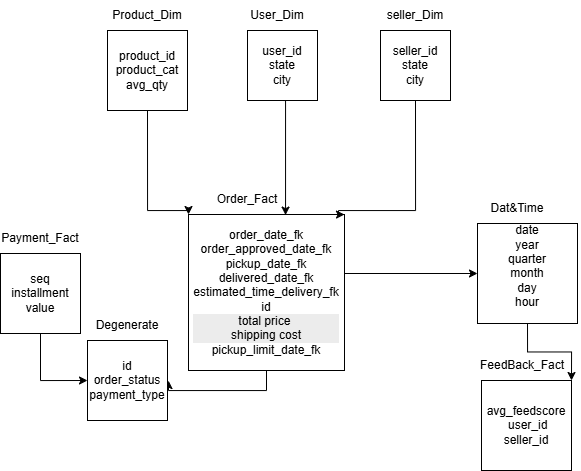

The diagram above was exported from draw.io. Its source (the exported page's mxGraphModel, read from the mxfile embedded in the PNG):
<mxGraphModel dx="1721" dy="1653" grid="1" gridSize="10" guides="1" tooltips="1" connect="1" arrows="1" fold="1" page="1" pageScale="1" pageWidth="850" pageHeight="1100" math="0" shadow="0">
  <root>
    <mxCell id="0" />
    <mxCell id="1" parent="0" />
    <mxCell id="WnMJbFoze9I6A6MEjWdx-7" edge="1" parent="1" source="TZfTRa_uFeuVf95SvJ23-1" style="edgeStyle=orthogonalEdgeStyle;rounded=0;orthogonalLoop=1;jettySize=auto;html=1;exitX=1;exitY=0.25;exitDx=0;exitDy=0;entryX=0;entryY=0.5;entryDx=0;entryDy=0;" target="TZfTRa_uFeuVf95SvJ23-17">
      <mxGeometry relative="1" as="geometry">
        <Array as="points">
          <mxPoint x="197" y="83" />
        </Array>
      </mxGeometry>
    </mxCell>
    <mxCell id="WnMJbFoze9I6A6MEjWdx-9" edge="1" parent="1" source="TZfTRa_uFeuVf95SvJ23-1" style="edgeStyle=orthogonalEdgeStyle;rounded=0;orthogonalLoop=1;jettySize=auto;html=1;exitX=0.5;exitY=1;exitDx=0;exitDy=0;entryX=1;entryY=0.5;entryDx=0;entryDy=0;" target="TZfTRa_uFeuVf95SvJ23-15">
      <mxGeometry relative="1" as="geometry" />
    </mxCell>
    <mxCell id="TZfTRa_uFeuVf95SvJ23-1" parent="1" style="whiteSpace=wrap;html=1;aspect=fixed;" value="order_date_fk&lt;div&gt;order_approved_date_fk&lt;/div&gt;&lt;div&gt;pickup_date_fk&lt;/div&gt;&lt;div&gt;delivered_date_fk&lt;/div&gt;&lt;div&gt;estimated_time_delivery_fk&lt;/div&gt;&lt;div&gt;id&lt;/div&gt;&lt;div&gt;&lt;div style=&quot;color: rgb(0, 0, 0); background-color: rgb(236, 236, 236);&quot;&gt;total price&amp;nbsp;&lt;/div&gt;&lt;div style=&quot;color: rgb(0, 0, 0); background-color: rgb(236, 236, 236);&quot;&gt;shipping cost&lt;/div&gt;pickup_limit_date_fk&lt;/div&gt;" vertex="1">
      <mxGeometry height="156" width="156" x="41" y="24" as="geometry" />
    </mxCell>
    <mxCell id="TZfTRa_uFeuVf95SvJ23-2" parent="1" style="whiteSpace=wrap;html=1;aspect=fixed;" value="avg_feedscore&lt;div&gt;&amp;nbsp;user_id&lt;/div&gt;&lt;div&gt;seller_id&lt;/div&gt;" vertex="1">
      <mxGeometry height="90" width="90" x="334" y="190" as="geometry" />
    </mxCell>
    <mxCell id="TZfTRa_uFeuVf95SvJ23-4" parent="1" style="text;html=1;whiteSpace=wrap;strokeColor=none;fillColor=none;align=center;verticalAlign=middle;rounded=0;" value="Payment_Fact" vertex="1">
      <mxGeometry height="30" width="60" x="-137" y="33" as="geometry" />
    </mxCell>
    <mxCell id="TZfTRa_uFeuVf95SvJ23-5" parent="1" style="text;html=1;whiteSpace=wrap;strokeColor=none;fillColor=none;align=center;verticalAlign=middle;rounded=0;" value="Order_Fact" vertex="1">
      <mxGeometry height="30" width="60" x="70" y="-6" as="geometry" />
    </mxCell>
    <mxCell id="TZfTRa_uFeuVf95SvJ23-6" parent="1" style="text;html=1;whiteSpace=wrap;strokeColor=none;fillColor=none;align=center;verticalAlign=middle;rounded=0;" value="FeedBack_Fact" vertex="1">
      <mxGeometry height="30" width="60" x="345" y="160" as="geometry" />
    </mxCell>
    <mxCell id="WnMJbFoze9I6A6MEjWdx-10" edge="1" parent="1" source="TZfTRa_uFeuVf95SvJ23-7" style="edgeStyle=orthogonalEdgeStyle;rounded=0;orthogonalLoop=1;jettySize=auto;html=1;exitX=0.5;exitY=1;exitDx=0;exitDy=0;entryX=0;entryY=0.5;entryDx=0;entryDy=0;" target="TZfTRa_uFeuVf95SvJ23-15">
      <mxGeometry relative="1" as="geometry" />
    </mxCell>
    <mxCell id="TZfTRa_uFeuVf95SvJ23-7" parent="1" style="whiteSpace=wrap;html=1;aspect=fixed;" value="seq&lt;div&gt;installment&lt;/div&gt;&lt;div&gt;value&lt;/div&gt;" vertex="1">
      <mxGeometry height="80" width="80" x="-147" y="63" as="geometry" />
    </mxCell>
    <mxCell id="TZfTRa_uFeuVf95SvJ23-15" parent="1" style="whiteSpace=wrap;html=1;aspect=fixed;" value="id&lt;div&gt;order_status&lt;/div&gt;&lt;div&gt;payment_type&lt;/div&gt;" vertex="1">
      <mxGeometry height="80" width="80" x="-60" y="150" as="geometry" />
    </mxCell>
    <mxCell id="WnMJbFoze9I6A6MEjWdx-11" edge="1" parent="1" source="TZfTRa_uFeuVf95SvJ23-17" style="edgeStyle=orthogonalEdgeStyle;rounded=0;orthogonalLoop=1;jettySize=auto;html=1;exitX=0.5;exitY=1;exitDx=0;exitDy=0;entryX=1;entryY=0;entryDx=0;entryDy=0;" target="TZfTRa_uFeuVf95SvJ23-2">
      <mxGeometry relative="1" as="geometry" />
    </mxCell>
    <mxCell id="TZfTRa_uFeuVf95SvJ23-17" parent="1" style="whiteSpace=wrap;html=1;aspect=fixed;" value="date&lt;div&gt;year&lt;/div&gt;&lt;div&gt;quarter&lt;/div&gt;&lt;div&gt;month&lt;/div&gt;&lt;div&gt;day&lt;/div&gt;&lt;div&gt;hour&lt;/div&gt;&lt;div&gt;&lt;br&gt;&lt;/div&gt;" vertex="1">
      <mxGeometry height="100" width="100" x="330" y="33" as="geometry" />
    </mxCell>
    <mxCell id="WnMJbFoze9I6A6MEjWdx-3" edge="1" parent="1" source="TZfTRa_uFeuVf95SvJ23-18" style="edgeStyle=orthogonalEdgeStyle;rounded=0;orthogonalLoop=1;jettySize=auto;html=1;exitX=0.5;exitY=1;exitDx=0;exitDy=0;entryX=0;entryY=0;entryDx=0;entryDy=0;" target="TZfTRa_uFeuVf95SvJ23-1">
      <mxGeometry relative="1" as="geometry">
        <Array as="points">
          <mxPoint y="20" />
          <mxPoint x="41" y="20" />
        </Array>
      </mxGeometry>
    </mxCell>
    <mxCell id="TZfTRa_uFeuVf95SvJ23-18" parent="1" style="whiteSpace=wrap;html=1;aspect=fixed;" value="product_id&lt;div&gt;product_cat&lt;/div&gt;&lt;div&gt;avg_qty&lt;/div&gt;" vertex="1">
      <mxGeometry height="80" width="80" x="-40" y="-160" as="geometry" />
    </mxCell>
    <mxCell id="WnMJbFoze9I6A6MEjWdx-5" edge="1" parent="1" source="TZfTRa_uFeuVf95SvJ23-19" style="edgeStyle=orthogonalEdgeStyle;rounded=0;orthogonalLoop=1;jettySize=auto;html=1;exitX=0.5;exitY=1;exitDx=0;exitDy=0;entryX=1;entryY=0;entryDx=0;entryDy=0;" target="TZfTRa_uFeuVf95SvJ23-1">
      <mxGeometry relative="1" as="geometry">
        <Array as="points">
          <mxPoint x="268" y="20" />
          <mxPoint x="191" y="20" />
        </Array>
      </mxGeometry>
    </mxCell>
    <mxCell id="TZfTRa_uFeuVf95SvJ23-19" parent="1" style="whiteSpace=wrap;html=1;aspect=fixed;" value="seller_id&lt;div&gt;state&lt;/div&gt;&lt;div&gt;city&lt;/div&gt;" vertex="1">
      <mxGeometry height="70" width="70" x="233" y="-160" as="geometry" />
    </mxCell>
    <mxCell id="TZfTRa_uFeuVf95SvJ23-20" parent="1" style="whiteSpace=wrap;html=1;aspect=fixed;" value="user_id&lt;div&gt;state&lt;/div&gt;&lt;div&gt;city&lt;/div&gt;" vertex="1">
      <mxGeometry height="70" width="70" x="100" y="-160" as="geometry" />
    </mxCell>
    <mxCell id="TZfTRa_uFeuVf95SvJ23-21" parent="1" style="text;html=1;whiteSpace=wrap;strokeColor=none;fillColor=none;align=center;verticalAlign=middle;rounded=0;" value="Dat&amp;amp;Time" vertex="1">
      <mxGeometry height="30" width="60" x="340" y="3" as="geometry" />
    </mxCell>
    <mxCell id="TZfTRa_uFeuVf95SvJ23-22" parent="1" style="text;html=1;whiteSpace=wrap;strokeColor=none;fillColor=none;align=center;verticalAlign=middle;rounded=0;" value="Product_Dim" vertex="1">
      <mxGeometry height="30" width="60" x="-30" y="-190" as="geometry" />
    </mxCell>
    <mxCell id="TZfTRa_uFeuVf95SvJ23-23" parent="1" style="text;html=1;whiteSpace=wrap;strokeColor=none;fillColor=none;align=center;verticalAlign=middle;rounded=0;" value="seller_Dim" vertex="1">
      <mxGeometry height="30" width="60" x="238" y="-190" as="geometry" />
    </mxCell>
    <mxCell id="TZfTRa_uFeuVf95SvJ23-24" parent="1" style="text;html=1;whiteSpace=wrap;strokeColor=none;fillColor=none;align=center;verticalAlign=middle;rounded=0;" value="User_Dim" vertex="1">
      <mxGeometry height="30" width="60" x="100" y="-190" as="geometry" />
    </mxCell>
    <mxCell id="TZfTRa_uFeuVf95SvJ23-25" parent="1" style="text;html=1;whiteSpace=wrap;strokeColor=none;fillColor=none;align=center;verticalAlign=middle;rounded=0;" value="Degenerate" vertex="1">
      <mxGeometry height="30" width="60" x="-50" y="120" as="geometry" />
    </mxCell>
    <mxCell id="WnMJbFoze9I6A6MEjWdx-2" edge="1" parent="1" source="TZfTRa_uFeuVf95SvJ23-20" style="edgeStyle=orthogonalEdgeStyle;rounded=0;orthogonalLoop=1;jettySize=auto;html=1;exitX=0.5;exitY=1;exitDx=0;exitDy=0;entryX=0.807;entryY=0.004;entryDx=0;entryDy=0;entryPerimeter=0;">
      <mxGeometry relative="1" as="geometry">
        <Array as="points">
          <mxPoint x="138" y="-90" />
        </Array>
        <mxPoint x="138.04999999999995" y="24.59999999999991" as="targetPoint" />
      </mxGeometry>
    </mxCell>
  </root>
</mxGraphModel>